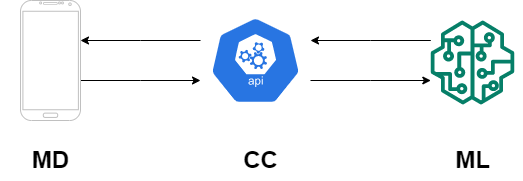

The diagram above was exported from draw.io. Its source (the exported page's mxGraphModel, read from the mxfile embedded in the PNG):
<mxGraphModel dx="854" dy="587" grid="1" gridSize="10" guides="1" tooltips="1" connect="1" arrows="1" fold="1" page="1" pageScale="1" pageWidth="850" pageHeight="1100" math="0" shadow="0">
  <root>
    <mxCell id="0" />
    <mxCell id="1" parent="0" />
    <mxCell id="cbBH1dYmQqwdQi1uttYY-4" style="edgeStyle=orthogonalEdgeStyle;rounded=0;orthogonalLoop=1;jettySize=auto;html=1;" edge="1" parent="1" source="cbBH1dYmQqwdQi1uttYY-1" target="cbBH1dYmQqwdQi1uttYY-2">
      <mxGeometry relative="1" as="geometry">
        <Array as="points">
          <mxPoint x="260" y="280" />
          <mxPoint x="260" y="280" />
        </Array>
      </mxGeometry>
    </mxCell>
    <mxCell id="cbBH1dYmQqwdQi1uttYY-1" value="" style="verticalLabelPosition=bottom;verticalAlign=top;html=1;shadow=0;dashed=0;strokeWidth=1;shape=mxgraph.android.phone2;strokeColor=#c0c0c0;" vertex="1" parent="1">
      <mxGeometry x="140" y="200" width="60" height="120" as="geometry" />
    </mxCell>
    <mxCell id="cbBH1dYmQqwdQi1uttYY-5" style="edgeStyle=orthogonalEdgeStyle;rounded=0;orthogonalLoop=1;jettySize=auto;html=1;" edge="1" parent="1" source="cbBH1dYmQqwdQi1uttYY-2" target="cbBH1dYmQqwdQi1uttYY-1">
      <mxGeometry relative="1" as="geometry">
        <Array as="points">
          <mxPoint x="260" y="240" />
          <mxPoint x="260" y="240" />
        </Array>
      </mxGeometry>
    </mxCell>
    <mxCell id="cbBH1dYmQqwdQi1uttYY-6" style="edgeStyle=orthogonalEdgeStyle;rounded=0;orthogonalLoop=1;jettySize=auto;html=1;" edge="1" parent="1" source="cbBH1dYmQqwdQi1uttYY-2" target="cbBH1dYmQqwdQi1uttYY-3">
      <mxGeometry relative="1" as="geometry">
        <Array as="points">
          <mxPoint x="490" y="280" />
          <mxPoint x="490" y="280" />
        </Array>
      </mxGeometry>
    </mxCell>
    <mxCell id="cbBH1dYmQqwdQi1uttYY-2" value="" style="sketch=0;html=1;dashed=0;whitespace=wrap;fillColor=#2875E2;strokeColor=#ffffff;points=[[0.005,0.63,0],[0.1,0.2,0],[0.9,0.2,0],[0.5,0,0],[0.995,0.63,0],[0.72,0.99,0],[0.5,1,0],[0.28,0.99,0]];verticalLabelPosition=bottom;align=center;verticalAlign=top;shape=mxgraph.kubernetes.icon;prIcon=api" vertex="1" parent="1">
      <mxGeometry x="320" y="216" width="110" height="88" as="geometry" />
    </mxCell>
    <mxCell id="cbBH1dYmQqwdQi1uttYY-7" style="edgeStyle=orthogonalEdgeStyle;rounded=0;orthogonalLoop=1;jettySize=auto;html=1;" edge="1" parent="1" source="cbBH1dYmQqwdQi1uttYY-3" target="cbBH1dYmQqwdQi1uttYY-2">
      <mxGeometry relative="1" as="geometry">
        <Array as="points">
          <mxPoint x="490" y="240" />
          <mxPoint x="490" y="240" />
        </Array>
      </mxGeometry>
    </mxCell>
    <mxCell id="cbBH1dYmQqwdQi1uttYY-3" value="" style="sketch=0;outlineConnect=0;fontColor=#232F3E;gradientColor=none;fillColor=#067F68;strokeColor=none;dashed=0;verticalLabelPosition=bottom;verticalAlign=top;align=center;html=1;fontSize=12;fontStyle=0;aspect=fixed;pointerEvents=1;shape=mxgraph.aws4.sagemaker_model;" vertex="1" parent="1">
      <mxGeometry x="550" y="220" width="84" height="84" as="geometry" />
    </mxCell>
    <mxCell id="cbBH1dYmQqwdQi1uttYY-8" value="MD" style="text;strokeColor=none;fillColor=none;html=1;fontSize=24;fontStyle=1;verticalAlign=middle;align=center;" vertex="1" parent="1">
      <mxGeometry x="120" y="340" width="100" height="40" as="geometry" />
    </mxCell>
    <mxCell id="cbBH1dYmQqwdQi1uttYY-9" value="CC" style="text;strokeColor=none;fillColor=none;html=1;fontSize=24;fontStyle=1;verticalAlign=middle;align=center;" vertex="1" parent="1">
      <mxGeometry x="330" y="340" width="100" height="40" as="geometry" />
    </mxCell>
    <mxCell id="cbBH1dYmQqwdQi1uttYY-10" value="ML" style="text;strokeColor=none;fillColor=none;html=1;fontSize=24;fontStyle=1;verticalAlign=middle;align=center;" vertex="1" parent="1">
      <mxGeometry x="542" y="340" width="100" height="40" as="geometry" />
    </mxCell>
  </root>
</mxGraphModel>